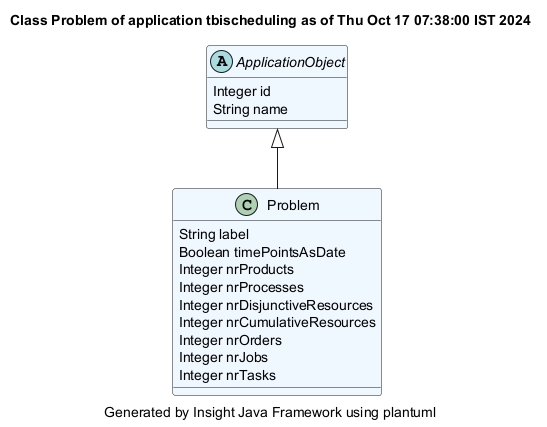

The diagram above was rendered by PlantUML. Its source (embedded in the PNG):
@startuml
title Class Problem of application tbischeduling as of Thu Oct 17 07:38:00 IST 2024
caption Generated by Insight Java Framework using plantuml
class Problem #aliceblue
Problem : String label
Problem : Boolean timePointsAsDate
Problem : Integer nrProducts
Problem : Integer nrProcesses
Problem : Integer nrDisjunctiveResources
Problem : Integer nrCumulativeResources
Problem : Integer nrOrders
Problem : Integer nrJobs
Problem : Integer nrTasks

abstract ApplicationObject #aliceblue
ApplicationObject : Integer id
ApplicationObject : String name

ApplicationObject <|-- Problem
@enduml